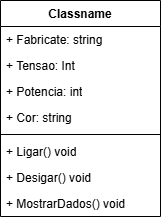

The diagram above was exported from draw.io. Its source (the exported page's mxGraphModel, read from the mxfile embedded in the PNG):
<mxGraphModel dx="1426" dy="819" grid="1" gridSize="10" guides="1" tooltips="1" connect="1" arrows="1" fold="1" page="1" pageScale="1" pageWidth="827" pageHeight="1169" math="0" shadow="0">
  <root>
    <mxCell id="0" />
    <mxCell id="1" parent="0" />
    <mxCell id="ZIhr6P2RvK2D6RNqMqCa-3" value="Classname" style="swimlane;fontStyle=1;align=center;verticalAlign=top;childLayout=stackLayout;horizontal=1;startSize=26;horizontalStack=0;resizeParent=1;resizeParentMax=0;resizeLast=0;collapsible=1;marginBottom=0;whiteSpace=wrap;html=1;" vertex="1" parent="1">
      <mxGeometry x="320" y="240" width="160" height="216" as="geometry" />
    </mxCell>
    <mxCell id="ZIhr6P2RvK2D6RNqMqCa-4" value="+ Fabricate: string" style="text;strokeColor=none;fillColor=none;align=left;verticalAlign=top;spacingLeft=4;spacingRight=4;overflow=hidden;rotatable=0;points=[[0,0.5],[1,0.5]];portConstraint=eastwest;whiteSpace=wrap;html=1;" vertex="1" parent="ZIhr6P2RvK2D6RNqMqCa-3">
      <mxGeometry y="26" width="160" height="26" as="geometry" />
    </mxCell>
    <mxCell id="ZIhr6P2RvK2D6RNqMqCa-12" value="+ Tensao: Int" style="text;strokeColor=none;fillColor=none;align=left;verticalAlign=top;spacingLeft=4;spacingRight=4;overflow=hidden;rotatable=0;points=[[0,0.5],[1,0.5]];portConstraint=eastwest;whiteSpace=wrap;html=1;" vertex="1" parent="ZIhr6P2RvK2D6RNqMqCa-3">
      <mxGeometry y="52" width="160" height="26" as="geometry" />
    </mxCell>
    <mxCell id="ZIhr6P2RvK2D6RNqMqCa-13" value="+ Potencia: int" style="text;strokeColor=none;fillColor=none;align=left;verticalAlign=top;spacingLeft=4;spacingRight=4;overflow=hidden;rotatable=0;points=[[0,0.5],[1,0.5]];portConstraint=eastwest;whiteSpace=wrap;html=1;" vertex="1" parent="ZIhr6P2RvK2D6RNqMqCa-3">
      <mxGeometry y="78" width="160" height="26" as="geometry" />
    </mxCell>
    <mxCell id="ZIhr6P2RvK2D6RNqMqCa-11" value="+ Cor: string" style="text;strokeColor=none;fillColor=none;align=left;verticalAlign=top;spacingLeft=4;spacingRight=4;overflow=hidden;rotatable=0;points=[[0,0.5],[1,0.5]];portConstraint=eastwest;whiteSpace=wrap;html=1;" vertex="1" parent="ZIhr6P2RvK2D6RNqMqCa-3">
      <mxGeometry y="104" width="160" height="26" as="geometry" />
    </mxCell>
    <mxCell id="ZIhr6P2RvK2D6RNqMqCa-5" value="" style="line;strokeWidth=1;fillColor=none;align=left;verticalAlign=middle;spacingTop=-1;spacingLeft=3;spacingRight=3;rotatable=0;labelPosition=right;points=[];portConstraint=eastwest;strokeColor=inherit;" vertex="1" parent="ZIhr6P2RvK2D6RNqMqCa-3">
      <mxGeometry y="130" width="160" height="8" as="geometry" />
    </mxCell>
    <mxCell id="ZIhr6P2RvK2D6RNqMqCa-14" value="+ Ligar() void" style="text;strokeColor=none;fillColor=none;align=left;verticalAlign=top;spacingLeft=4;spacingRight=4;overflow=hidden;rotatable=0;points=[[0,0.5],[1,0.5]];portConstraint=eastwest;whiteSpace=wrap;html=1;" vertex="1" parent="ZIhr6P2RvK2D6RNqMqCa-3">
      <mxGeometry y="138" width="160" height="26" as="geometry" />
    </mxCell>
    <mxCell id="ZIhr6P2RvK2D6RNqMqCa-23" value="+ Desigar() void" style="text;strokeColor=none;fillColor=none;align=left;verticalAlign=top;spacingLeft=4;spacingRight=4;overflow=hidden;rotatable=0;points=[[0,0.5],[1,0.5]];portConstraint=eastwest;whiteSpace=wrap;html=1;" vertex="1" parent="ZIhr6P2RvK2D6RNqMqCa-3">
      <mxGeometry y="164" width="160" height="26" as="geometry" />
    </mxCell>
    <mxCell id="ZIhr6P2RvK2D6RNqMqCa-6" value="+ MostrarDados() void" style="text;strokeColor=none;fillColor=none;align=left;verticalAlign=top;spacingLeft=4;spacingRight=4;overflow=hidden;rotatable=0;points=[[0,0.5],[1,0.5]];portConstraint=eastwest;whiteSpace=wrap;html=1;" vertex="1" parent="ZIhr6P2RvK2D6RNqMqCa-3">
      <mxGeometry y="190" width="160" height="26" as="geometry" />
    </mxCell>
  </root>
</mxGraphModel>